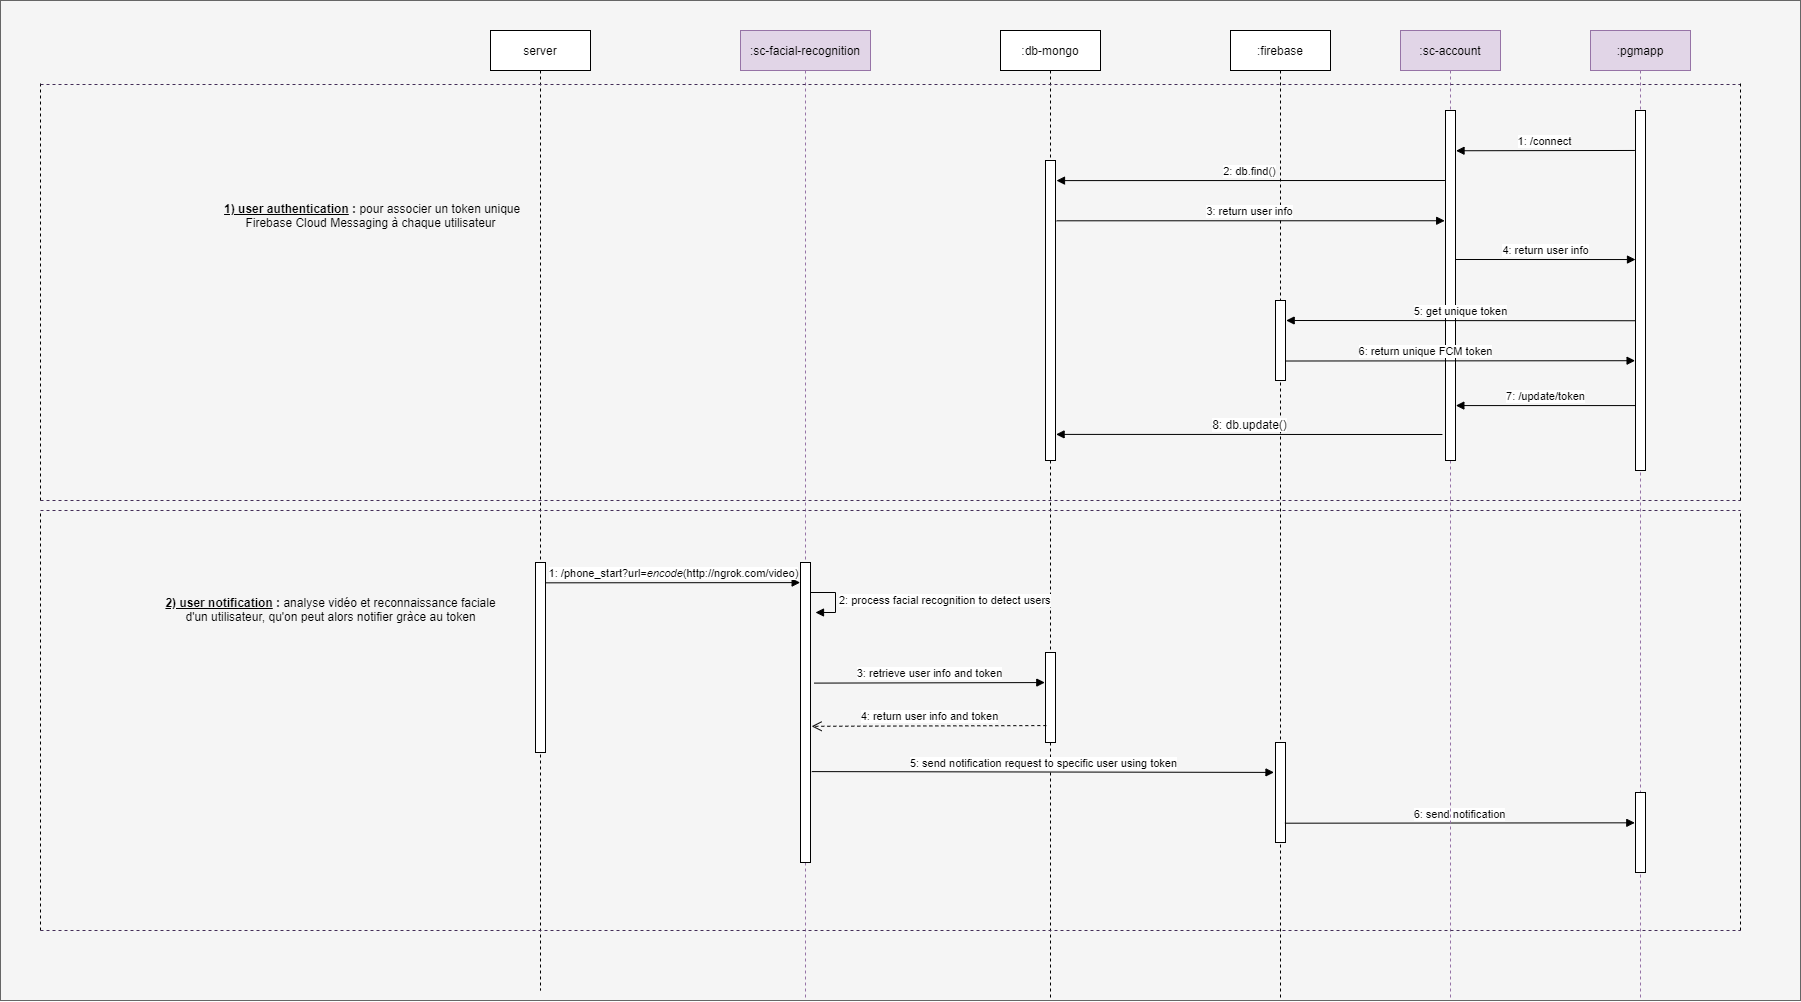

The diagram above was exported from draw.io. Its source (the exported page's mxGraphModel, read from the mxfile embedded in the PNG):
<mxGraphModel dx="2553" dy="1372" grid="1" gridSize="10" guides="1" tooltips="1" connect="1" arrows="1" fold="1" page="0" pageScale="1.5" pageWidth="826" pageHeight="1169" background="#ffffff" math="0" shadow="0">
  <root>
    <mxCell id="0" />
    <mxCell id="1" parent="0" />
    <mxCell id="i1nMJUi0xENmWCVGeBiH-137" value="" style="rounded=0;whiteSpace=wrap;html=1;fillColor=#f5f5f5;strokeColor=#666666;fontColor=#333333;" parent="1" vertex="1">
      <mxGeometry x="-760" y="-120" width="1800" height="1000" as="geometry" />
    </mxCell>
    <mxCell id="O6dEvxLWZs8Jvlg-yt5o-90" value="server" style="shape=umlLifeline;perimeter=lifelinePerimeter;whiteSpace=wrap;html=1;container=1;collapsible=0;recursiveResize=0;outlineConnect=0;" parent="1" vertex="1">
      <mxGeometry x="-270" y="-90" width="100" height="960" as="geometry" />
    </mxCell>
    <mxCell id="O6dEvxLWZs8Jvlg-yt5o-92" value="" style="html=1;points=[];perimeter=orthogonalPerimeter;" parent="O6dEvxLWZs8Jvlg-yt5o-90" vertex="1">
      <mxGeometry x="45" y="532" width="10" height="190" as="geometry" />
    </mxCell>
    <mxCell id="O6dEvxLWZs8Jvlg-yt5o-96" value=":sc-facial-recognition" style="shape=umlLifeline;perimeter=lifelinePerimeter;whiteSpace=wrap;html=1;container=1;collapsible=0;recursiveResize=0;outlineConnect=0;fillColor=#e1d5e7;strokeColor=#9673a6;" parent="1" vertex="1">
      <mxGeometry x="-20" y="-90" width="130" height="970" as="geometry" />
    </mxCell>
    <mxCell id="O6dEvxLWZs8Jvlg-yt5o-97" value="" style="html=1;points=[];perimeter=orthogonalPerimeter;" parent="O6dEvxLWZs8Jvlg-yt5o-96" vertex="1">
      <mxGeometry x="60" y="532" width="10" height="300" as="geometry" />
    </mxCell>
    <mxCell id="O6dEvxLWZs8Jvlg-yt5o-95" value="1: /phone_start?url=&lt;i&gt;encode&lt;/i&gt;(http://ngrok.com/video)" style="html=1;verticalAlign=bottom;endArrow=block;exitX=0.958;exitY=0.107;exitDx=0;exitDy=0;exitPerimeter=0;entryX=-0.034;entryY=0.067;entryDx=0;entryDy=0;entryPerimeter=0;" parent="1" source="O6dEvxLWZs8Jvlg-yt5o-92" target="O6dEvxLWZs8Jvlg-yt5o-97" edge="1">
      <mxGeometry width="80" relative="1" as="geometry">
        <mxPoint x="-190" y="462" as="sourcePoint" />
        <mxPoint x="20" y="462" as="targetPoint" />
      </mxGeometry>
    </mxCell>
    <mxCell id="O6dEvxLWZs8Jvlg-yt5o-98" value=":db-mongo" style="shape=umlLifeline;perimeter=lifelinePerimeter;whiteSpace=wrap;html=1;container=1;collapsible=0;recursiveResize=0;outlineConnect=0;" parent="1" vertex="1">
      <mxGeometry x="240" y="-90" width="100" height="970" as="geometry" />
    </mxCell>
    <mxCell id="O6dEvxLWZs8Jvlg-yt5o-99" value="" style="html=1;points=[];perimeter=orthogonalPerimeter;" parent="O6dEvxLWZs8Jvlg-yt5o-98" vertex="1">
      <mxGeometry x="45" y="622" width="10" height="90" as="geometry" />
    </mxCell>
    <mxCell id="i1nMJUi0xENmWCVGeBiH-106" value="" style="html=1;points=[];perimeter=orthogonalPerimeter;" parent="O6dEvxLWZs8Jvlg-yt5o-98" vertex="1">
      <mxGeometry x="45" y="130" width="10" height="300" as="geometry" />
    </mxCell>
    <mxCell id="O6dEvxLWZs8Jvlg-yt5o-100" value="3: retrieve user info and token" style="html=1;verticalAlign=bottom;endArrow=block;entryX=-0.068;entryY=0.334;entryDx=0;entryDy=0;entryPerimeter=0;exitX=1.363;exitY=0.402;exitDx=0;exitDy=0;exitPerimeter=0;" parent="1" source="O6dEvxLWZs8Jvlg-yt5o-97" target="O6dEvxLWZs8Jvlg-yt5o-99" edge="1">
      <mxGeometry width="80" relative="1" as="geometry">
        <mxPoint x="34" y="492" as="sourcePoint" />
        <mxPoint x="280" y="492" as="targetPoint" />
      </mxGeometry>
    </mxCell>
    <mxCell id="O6dEvxLWZs8Jvlg-yt5o-101" value="4: return user info and token" style="html=1;verticalAlign=bottom;endArrow=open;dashed=1;endSize=8;entryX=1.109;entryY=0.546;entryDx=0;entryDy=0;entryPerimeter=0;exitX=0.083;exitY=0.812;exitDx=0;exitDy=0;exitPerimeter=0;" parent="1" source="O6dEvxLWZs8Jvlg-yt5o-99" target="O6dEvxLWZs8Jvlg-yt5o-97" edge="1">
      <mxGeometry relative="1" as="geometry">
        <mxPoint x="280" y="532" as="sourcePoint" />
        <mxPoint x="40" y="532" as="targetPoint" />
      </mxGeometry>
    </mxCell>
    <mxCell id="O6dEvxLWZs8Jvlg-yt5o-102" value=":firebase" style="shape=umlLifeline;perimeter=lifelinePerimeter;whiteSpace=wrap;html=1;container=1;collapsible=0;recursiveResize=0;outlineConnect=0;" parent="1" vertex="1">
      <mxGeometry x="470" y="-90" width="100" height="970" as="geometry" />
    </mxCell>
    <mxCell id="O6dEvxLWZs8Jvlg-yt5o-104" value="" style="html=1;points=[];perimeter=orthogonalPerimeter;" parent="O6dEvxLWZs8Jvlg-yt5o-102" vertex="1">
      <mxGeometry x="45" y="712" width="10" height="100" as="geometry" />
    </mxCell>
    <mxCell id="i1nMJUi0xENmWCVGeBiH-113" value="" style="html=1;points=[];perimeter=orthogonalPerimeter;" parent="O6dEvxLWZs8Jvlg-yt5o-102" vertex="1">
      <mxGeometry x="45" y="270" width="10" height="80" as="geometry" />
    </mxCell>
    <mxCell id="O6dEvxLWZs8Jvlg-yt5o-103" value="2: process facial recognition to detect users" style="edgeStyle=orthogonalEdgeStyle;html=1;align=left;spacingLeft=2;endArrow=block;rounded=0;entryX=1;entryY=0;" parent="1" edge="1">
      <mxGeometry relative="1" as="geometry">
        <mxPoint x="50" y="472" as="sourcePoint" />
        <Array as="points">
          <mxPoint x="75" y="472" />
          <mxPoint x="75" y="492" />
        </Array>
        <mxPoint x="55" y="492" as="targetPoint" />
      </mxGeometry>
    </mxCell>
    <mxCell id="O6dEvxLWZs8Jvlg-yt5o-105" value="5: send notification request to specific user using token" style="html=1;verticalAlign=bottom;endArrow=block;exitX=1.124;exitY=0.697;exitDx=0;exitDy=0;exitPerimeter=0;entryX=-0.151;entryY=0.299;entryDx=0;entryDy=0;entryPerimeter=0;" parent="1" source="O6dEvxLWZs8Jvlg-yt5o-97" target="O6dEvxLWZs8Jvlg-yt5o-104" edge="1">
      <mxGeometry width="80" relative="1" as="geometry">
        <mxPoint x="40" y="652" as="sourcePoint" />
        <mxPoint x="510" y="651" as="targetPoint" />
      </mxGeometry>
    </mxCell>
    <mxCell id="O6dEvxLWZs8Jvlg-yt5o-107" value=":pgmapp" style="shape=umlLifeline;perimeter=lifelinePerimeter;whiteSpace=wrap;html=1;container=1;collapsible=0;recursiveResize=0;outlineConnect=0;fillColor=#e1d5e7;strokeColor=#9673a6;" parent="1" vertex="1">
      <mxGeometry x="830" y="-90" width="100" height="970" as="geometry" />
    </mxCell>
    <mxCell id="O6dEvxLWZs8Jvlg-yt5o-108" value="" style="html=1;points=[];perimeter=orthogonalPerimeter;" parent="O6dEvxLWZs8Jvlg-yt5o-107" vertex="1">
      <mxGeometry x="45" y="762" width="10" height="80" as="geometry" />
    </mxCell>
    <mxCell id="i1nMJUi0xENmWCVGeBiH-104" value="" style="html=1;points=[];perimeter=orthogonalPerimeter;" parent="O6dEvxLWZs8Jvlg-yt5o-107" vertex="1">
      <mxGeometry x="45" y="80" width="10" height="360" as="geometry" />
    </mxCell>
    <mxCell id="O6dEvxLWZs8Jvlg-yt5o-109" value="6: send notification" style="html=1;verticalAlign=bottom;endArrow=block;exitX=0.942;exitY=0.807;exitDx=0;exitDy=0;exitPerimeter=0;entryX=-0.07;entryY=0.379;entryDx=0;entryDy=0;entryPerimeter=0;" parent="1" source="O6dEvxLWZs8Jvlg-yt5o-104" target="O6dEvxLWZs8Jvlg-yt5o-108" edge="1">
      <mxGeometry width="80" relative="1" as="geometry">
        <mxPoint x="530" y="702" as="sourcePoint" />
        <mxPoint x="730" y="703" as="targetPoint" />
      </mxGeometry>
    </mxCell>
    <mxCell id="i1nMJUi0xENmWCVGeBiH-69" value=":sc-account" style="shape=umlLifeline;perimeter=lifelinePerimeter;whiteSpace=wrap;html=1;container=1;collapsible=0;recursiveResize=0;outlineConnect=0;fillColor=#e1d5e7;strokeColor=#9673a6;" parent="1" vertex="1">
      <mxGeometry x="640" y="-90" width="100" height="970" as="geometry" />
    </mxCell>
    <mxCell id="i1nMJUi0xENmWCVGeBiH-105" value="" style="html=1;points=[];perimeter=orthogonalPerimeter;" parent="i1nMJUi0xENmWCVGeBiH-69" vertex="1">
      <mxGeometry x="45" y="80" width="10" height="350" as="geometry" />
    </mxCell>
    <mxCell id="i1nMJUi0xENmWCVGeBiH-110" value="4: return user info" style="html=1;verticalAlign=bottom;endArrow=block;entryX=0;entryY=0.414;entryDx=0;entryDy=0;entryPerimeter=0;" parent="i1nMJUi0xENmWCVGeBiH-69" target="i1nMJUi0xENmWCVGeBiH-104" edge="1">
      <mxGeometry width="80" relative="1" as="geometry">
        <mxPoint x="55" y="229" as="sourcePoint" />
        <mxPoint x="230" y="229" as="targetPoint" />
      </mxGeometry>
    </mxCell>
    <mxCell id="i1nMJUi0xENmWCVGeBiH-71" value="" style="endArrow=none;dashed=1;html=1;fillColor=#76608a;strokeColor=#432D57;" parent="1" edge="1">
      <mxGeometry width="50" height="50" relative="1" as="geometry">
        <mxPoint x="-720" y="380" as="sourcePoint" />
        <mxPoint x="980" y="380" as="targetPoint" />
      </mxGeometry>
    </mxCell>
    <mxCell id="i1nMJUi0xENmWCVGeBiH-73" value="&lt;b&gt;&lt;u&gt;2) user notification&lt;/u&gt; :&lt;/b&gt; analyse vidéo et reconnaissance faciale&lt;br&gt;d'un utilisateur, qu'on peut alors notifier gràce au token" style="text;html=1;align=center;verticalAlign=middle;resizable=0;points=[];autosize=1;" parent="1" vertex="1">
      <mxGeometry x="-605" y="474" width="350" height="30" as="geometry" />
    </mxCell>
    <mxCell id="i1nMJUi0xENmWCVGeBiH-98" value="&lt;b&gt;&amp;nbsp; &lt;u&gt;1) user authentication&lt;/u&gt; :&lt;/b&gt; pour associer un token unique &lt;br&gt;Firebase Cloud Messaging à chaque utilisateur" style="text;html=1;align=center;verticalAlign=middle;resizable=0;points=[];autosize=1;" parent="1" vertex="1">
      <mxGeometry x="-550" y="80" width="320" height="30" as="geometry" />
    </mxCell>
    <mxCell id="i1nMJUi0xENmWCVGeBiH-103" value="1: /connect" style="html=1;verticalAlign=bottom;endArrow=block;entryX=1.053;entryY=0.115;entryDx=0;entryDy=0;entryPerimeter=0;exitX=-0.063;exitY=0.111;exitDx=0;exitDy=0;exitPerimeter=0;" parent="1" source="i1nMJUi0xENmWCVGeBiH-104" target="i1nMJUi0xENmWCVGeBiH-105" edge="1">
      <mxGeometry width="80" relative="1" as="geometry">
        <mxPoint x="874" y="33" as="sourcePoint" />
        <mxPoint x="720" y="30" as="targetPoint" />
      </mxGeometry>
    </mxCell>
    <mxCell id="i1nMJUi0xENmWCVGeBiH-107" value="2: db.find()" style="html=1;verticalAlign=bottom;endArrow=block;entryX=1.099;entryY=0.067;entryDx=0;entryDy=0;entryPerimeter=0;exitX=-0.057;exitY=0.2;exitDx=0;exitDy=0;exitPerimeter=0;" parent="1" source="i1nMJUi0xENmWCVGeBiH-105" target="i1nMJUi0xENmWCVGeBiH-106" edge="1">
      <mxGeometry width="80" relative="1" as="geometry">
        <mxPoint x="684.4100000000001" y="67.75" as="sourcePoint" />
        <mxPoint x="295.46000000000004" y="67.24999999999989" as="targetPoint" />
      </mxGeometry>
    </mxCell>
    <mxCell id="i1nMJUi0xENmWCVGeBiH-109" value="3: return user info" style="html=1;verticalAlign=bottom;endArrow=block;entryX=-0.081;entryY=0.315;entryDx=0;entryDy=0;entryPerimeter=0;exitX=1.113;exitY=0.201;exitDx=0;exitDy=0;exitPerimeter=0;" parent="1" source="i1nMJUi0xENmWCVGeBiH-106" target="i1nMJUi0xENmWCVGeBiH-105" edge="1">
      <mxGeometry width="80" relative="1" as="geometry">
        <mxPoint x="290" y="139" as="sourcePoint" />
        <mxPoint x="630" y="140" as="targetPoint" />
      </mxGeometry>
    </mxCell>
    <mxCell id="i1nMJUi0xENmWCVGeBiH-111" value="5: get unique token" style="html=1;verticalAlign=bottom;endArrow=block;entryX=1.067;entryY=0.25;entryDx=0;entryDy=0;entryPerimeter=0;exitX=-0.023;exitY=0.584;exitDx=0;exitDy=0;exitPerimeter=0;" parent="1" source="i1nMJUi0xENmWCVGeBiH-104" target="i1nMJUi0xENmWCVGeBiH-113" edge="1">
      <mxGeometry width="80" relative="1" as="geometry">
        <mxPoint x="820" y="201" as="sourcePoint" />
        <mxPoint x="530" y="211" as="targetPoint" />
      </mxGeometry>
    </mxCell>
    <mxCell id="i1nMJUi0xENmWCVGeBiH-114" value="" style="html=1;verticalAlign=bottom;endArrow=block;exitX=1.09;exitY=0.441;exitDx=0;exitDy=0;exitPerimeter=0;entryX=-0.041;entryY=0.695;entryDx=0;entryDy=0;entryPerimeter=0;" parent="1" target="i1nMJUi0xENmWCVGeBiH-104" edge="1">
      <mxGeometry width="80" relative="1" as="geometry">
        <mxPoint x="525.8999999999999" y="240.51" as="sourcePoint" />
        <mxPoint x="870" y="241" as="targetPoint" />
      </mxGeometry>
    </mxCell>
    <mxCell id="i1nMJUi0xENmWCVGeBiH-117" value="6: return unique FCM token" style="edgeLabel;html=1;align=center;verticalAlign=middle;resizable=0;points=[];" parent="i1nMJUi0xENmWCVGeBiH-114" vertex="1" connectable="0">
      <mxGeometry x="-0.2038" y="1" relative="1" as="geometry">
        <mxPoint y="-9.56" as="offset" />
      </mxGeometry>
    </mxCell>
    <mxCell id="i1nMJUi0xENmWCVGeBiH-118" value="7: /update/token" style="html=1;verticalAlign=bottom;endArrow=block;exitX=-0.006;exitY=0.803;exitDx=0;exitDy=0;exitPerimeter=0;entryX=1.035;entryY=0.803;entryDx=0;entryDy=0;entryPerimeter=0;" parent="1" edge="1">
      <mxGeometry width="80" relative="1" as="geometry">
        <mxPoint x="874.94" y="285.08000000000004" as="sourcePoint" />
        <mxPoint x="695.3500000000001" y="285.08000000000004" as="targetPoint" />
      </mxGeometry>
    </mxCell>
    <mxCell id="i1nMJUi0xENmWCVGeBiH-119" value="&lt;span style=&quot;font-size: 12px&quot;&gt;8: db.update()&lt;/span&gt;" style="html=1;verticalAlign=bottom;endArrow=block;exitX=-0.307;exitY=0.86;exitDx=0;exitDy=0;exitPerimeter=0;entryX=1.059;entryY=0.913;entryDx=0;entryDy=0;entryPerimeter=0;" parent="1" target="i1nMJUi0xENmWCVGeBiH-106" edge="1">
      <mxGeometry width="80" relative="1" as="geometry">
        <mxPoint x="681.9299999999998" y="314" as="sourcePoint" />
        <mxPoint x="310" y="314" as="targetPoint" />
      </mxGeometry>
    </mxCell>
    <mxCell id="i1nMJUi0xENmWCVGeBiH-122" value="" style="endArrow=none;dashed=1;html=1;" parent="1" edge="1">
      <mxGeometry width="50" height="50" relative="1" as="geometry">
        <mxPoint x="-720" y="380" as="sourcePoint" />
        <mxPoint x="-720" y="-40" as="targetPoint" />
      </mxGeometry>
    </mxCell>
    <mxCell id="i1nMJUi0xENmWCVGeBiH-126" value="" style="endArrow=none;dashed=1;html=1;fillColor=#76608a;strokeColor=#432D57;" parent="1" edge="1">
      <mxGeometry width="50" height="50" relative="1" as="geometry">
        <mxPoint x="-720" y="-36.00000000000023" as="sourcePoint" />
        <mxPoint x="980.0000000000005" y="-36.00000000000023" as="targetPoint" />
      </mxGeometry>
    </mxCell>
    <mxCell id="i1nMJUi0xENmWCVGeBiH-127" value="" style="endArrow=none;dashed=1;html=1;" parent="1" edge="1">
      <mxGeometry width="50" height="50" relative="1" as="geometry">
        <mxPoint x="980" y="380" as="sourcePoint" />
        <mxPoint x="980" y="-40" as="targetPoint" />
      </mxGeometry>
    </mxCell>
    <mxCell id="i1nMJUi0xENmWCVGeBiH-128" value="" style="endArrow=none;dashed=1;html=1;fillColor=#76608a;strokeColor=#432D57;" parent="1" edge="1">
      <mxGeometry width="50" height="50" relative="1" as="geometry">
        <mxPoint x="-720" y="390" as="sourcePoint" />
        <mxPoint x="980" y="390" as="targetPoint" />
      </mxGeometry>
    </mxCell>
    <mxCell id="i1nMJUi0xENmWCVGeBiH-133" value="" style="endArrow=none;dashed=1;html=1;" parent="1" edge="1">
      <mxGeometry width="50" height="50" relative="1" as="geometry">
        <mxPoint x="980" y="810" as="sourcePoint" />
        <mxPoint x="980" y="390" as="targetPoint" />
      </mxGeometry>
    </mxCell>
    <mxCell id="i1nMJUi0xENmWCVGeBiH-134" value="" style="endArrow=none;dashed=1;html=1;" parent="1" edge="1">
      <mxGeometry width="50" height="50" relative="1" as="geometry">
        <mxPoint x="-720" y="810" as="sourcePoint" />
        <mxPoint x="-720" y="390" as="targetPoint" />
      </mxGeometry>
    </mxCell>
    <mxCell id="i1nMJUi0xENmWCVGeBiH-135" value="" style="endArrow=none;dashed=1;html=1;fillColor=#76608a;strokeColor=#432D57;" parent="1" edge="1">
      <mxGeometry width="50" height="50" relative="1" as="geometry">
        <mxPoint x="-720" y="810" as="sourcePoint" />
        <mxPoint x="980" y="810" as="targetPoint" />
      </mxGeometry>
    </mxCell>
  </root>
</mxGraphModel>